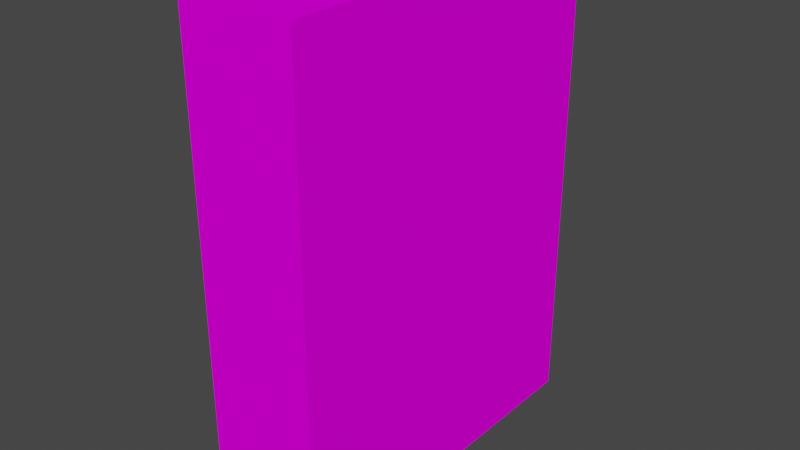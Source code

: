 # Source: cerealbox.blend  (saved by Blender 2.92.15; exported with 4.5.12 LTS)
import bpy
from mathutils import Matrix  # noqa: F401  (used for matrix-valued properties, if any)

bpy.ops.wm.read_factory_settings(use_empty=True)
scene = bpy.context.scene
scene.name = 'Scene'

# ---- collections
col_collection = bpy.data.collections.new('Collection'); scene.collection.children.link(col_collection)

# ---- images (referenced by path relative to the original .blend; pixels are not part of the script)
import os
ASSET_DIR = os.environ.get("B2B_ASSET_DIR", "")  # directory of the original .blend (textures are referenced by path, not embedded)
HERE = os.path.dirname(os.path.abspath(__file__))  # packed textures are extracted next to this script under _unpacked/

def load_image(name, relpath, width, height, colorspace="sRGB"):
    """Load a texture the original file referenced (path relative to the .blend, or extracted next to this script)."""
    p = next((c for c in (os.path.join(HERE, relpath), os.path.join(ASSET_DIR, relpath)) if relpath and os.path.exists(c)), "")
    if p:
        img = bpy.data.images.load(p, check_existing=True)
        img.name = name
    else:  # same state as the original file: an image datablock whose file is absent (Cycles renders it pink)
        img = bpy.data.images.new(name, width, height)
        img.source = "FILE"
        img.filepath = "//" + (relpath or name)
    img.colorspace_settings.name = colorspace
    return img
img_cerealbox_tex_jpg = load_image('cerealbox_tex.jpg', 'textures/cerealbox_tex.jpg', 1024, 1024, 'sRGB')

# ---- materials (node trees are filled in below, after node groups)
mat_material = bpy.data.materials.new('Material')
mat_material.alpha_threshold = 0.0
mat_material.use_transparent_shadow = False
mat_material.line_color = (0.0, 0.0, 0.0, 1.0)

# ---- material node trees
mat_material.use_nodes = True; mat_material.node_tree.nodes.clear()
_N = mat_material.node_tree.nodes; _L = mat_material.node_tree.links
n0 = _N.new('ShaderNodeOutputMaterial'); n0.name = 'Material Output'; n0.location = (300, 300)
n1 = _N.new('ShaderNodeTexImage'); n1.name = 'Image Texture'; n1.location = (-249, 401)
n1.image = img_cerealbox_tex_jpg
n2 = _N.new('ShaderNodeBsdfDiffuse'); n2.name = 'Diffuse BSDF'; n2.location = (79, 290)
_L.new(n1.outputs[0], n2.inputs[0])
_L.new(n2.outputs[0], n0.inputs[0])
n0.is_active_output = True

# ---- world
world_world = bpy.data.worlds.new('World'); scene.world = world_world
world_world.use_nodes = True; world_world.node_tree.nodes.clear()
_N = world_world.node_tree.nodes; _L = world_world.node_tree.links
n0 = _N.new('ShaderNodeOutputWorld'); n0.name = 'World Output'; n0.location = (300, 300)
n1 = _N.new('ShaderNodeBackground'); n1.name = 'Background'; n1.location = (10, 300)
n1.inputs[0].default_value = (0.05088, 0.05088, 0.05088, 1.0)
_L.new(n1.outputs[0], n0.inputs[0])
n0.is_active_output = True
world_world.color = (0.05088, 0.05088, 0.05088)
world_world.use_sun_shadow = False
world_world.sun_shadow_jitter_overblur = 0.0

# ---- meshes
me_cube = bpy.data.meshes.new('Cube')
me_cube.from_pydata([(0.4039, 0.1239, 0.0889), (0.4039, 0.1239, -0.2642), (0.4039, -0.141, 0.0889), (0.4039, -0.141, -0.2642), (0.3204, 0.1239, 0.0889), (0.3204, 0.1239, -0.2642), (0.3204, -0.141, 0.0889), (0.3204, -0.141, -0.2642)], [], [(0, 4, 6, 2), (3, 2, 6, 7), (7, 6, 4, 5), (5, 1, 3, 7), (1, 0, 2, 3), (5, 4, 0, 1)])
_uv = me_cube.uv_layers.new(name='UVMap')
_uv.uv.foreach_set('vector', [0.625, 0.5, 0.875, 0.5, 0.875, 0.75, 0.625, 0.75, 0.1412, 0.1473, 0.1434, 0.6912, 0.02654, 0.6878, 0.02852, 0.1489, 0.9812, 0.1442, 0.9799, 0.6902, 0.6159, 0.6882, 0.6186, 0.1485, 0.125, 0.5, 0.375, 0.5, 0.375, 0.75, 0.125, 0.75, 0.5066, 0.1472, 0.5081, 0.6897, 0.1413, 0.6947, 0.1412, 0.1466, 0.6186, 0.1478, 0.6173, 0.6908, 0.5088, 0.6909, 0.5087, 0.1465])
me_cube.materials.append(mat_material)
me_cube.use_remesh_preserve_volume = False
me_cube.use_remesh_preserve_attributes = False
me_cube.use_mirror_vertex_groups = False
me_cube.update()

# ---- objects
ob_cerealbox = bpy.data.objects.new('CerealBox', me_cube)

# ---- transforms, parenting, visibility, modifiers, constraints
ob_cerealbox.location = (0.0, 0.0, 0.0)
ob_cerealbox.lock_rotations_4d = False
ob_cerealbox.empty_display_type = 'ARROWS'
ob_cerealbox.lineart.crease_threshold = 0.0

# ---- collection membership
col_collection.objects.link(ob_cerealbox)

# ---- scene / render settings (as saved in the file)
scene.frame_start = 1; scene.frame_end = 250; scene.frame_set(1)
scene.render.engine = 'BLENDER_EEVEE_NEXT'
scene.cycles.use_denoising = False
scene.cycles.samples = 128
scene.cycles.sampling_pattern = 'TABULATED_SOBOL'
scene.cycles.use_adaptive_sampling = False
scene.cycles.use_light_tree = False
scene.view_settings.view_transform = 'Filmic'
bpy.context.view_layer.update()

# ---- added for rendering (the .blend has no active camera and no usable light): camera, sun
cam_auto = bpy.data.cameras.new('AutoCamera')
cam_auto.lens = 50.0
cam_auto.sensor_width = 36.0
cam_auto.clip_end = 1000.0
ob_auto_camera = bpy.data.objects.new('AutoCamera', cam_auto)
scene.collection.objects.link(ob_auto_camera)
ob_auto_camera.location = (0.777719, -0.507266, 0.244849)
ob_auto_camera.rotation_euler = (1.09748, -7.21219e-08, 0.694738)
scene.camera = ob_auto_camera
light_auto_sun = bpy.data.lights.new('AutoSun', 'SUN')
light_auto_sun.energy = 3.0
light_auto_sun.angle = 0.0523599
ob_auto_sun = bpy.data.objects.new('AutoSun', light_auto_sun)
scene.collection.objects.link(ob_auto_sun)
ob_auto_sun.rotation_euler = (0.872665, 0.174533, 0.523599)
bpy.context.view_layer.update()
